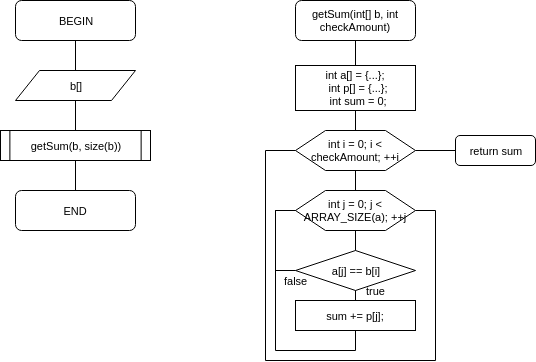

The diagram above was exported from draw.io. Its source (the exported page's mxGraphModel, read from the mxfile embedded in the PNG):
<mxGraphModel dx="864" dy="380" grid="1" gridSize="10" guides="1" tooltips="1" connect="1" arrows="1" fold="1" page="1" pageScale="1" pageWidth="850" pageHeight="1100" background="#ffffff" math="0" shadow="0">
  <root>
    <mxCell id="0" />
    <mxCell id="1" parent="0" />
    <mxCell id="4" style="edgeStyle=orthogonalEdgeStyle;rounded=0;html=1;startArrow=none;startFill=0;endArrow=none;endFill=0;jettySize=auto;orthogonalLoop=1;fontSize=11;" edge="1" parent="1" source="2" target="3">
      <mxGeometry relative="1" as="geometry" />
    </mxCell>
    <mxCell id="2" value="BEGIN" style="rounded=1;whiteSpace=wrap;html=1;fontSize=11;align=center;" vertex="1" parent="1">
      <mxGeometry x="120" y="40" width="120" height="40" as="geometry" />
    </mxCell>
    <mxCell id="6" style="edgeStyle=orthogonalEdgeStyle;rounded=0;html=1;startArrow=none;startFill=0;endArrow=none;endFill=0;jettySize=auto;orthogonalLoop=1;fontSize=11;" edge="1" parent="1" source="3" target="5">
      <mxGeometry relative="1" as="geometry" />
    </mxCell>
    <mxCell id="3" value="b[]" style="shape=parallelogram;whiteSpace=wrap;html=1;fontSize=11;align=center;" vertex="1" parent="1">
      <mxGeometry x="120" y="110" width="120" height="30" as="geometry" />
    </mxCell>
    <mxCell id="8" style="edgeStyle=orthogonalEdgeStyle;rounded=0;html=1;startArrow=none;startFill=0;endArrow=none;endFill=0;jettySize=auto;orthogonalLoop=1;fontSize=11;" edge="1" parent="1" source="5" target="7">
      <mxGeometry relative="1" as="geometry" />
    </mxCell>
    <mxCell id="5" value="getSum(b, size(b))" style="shape=process;whiteSpace=wrap;html=1;fontSize=11;align=center;size=0.0625;" vertex="1" parent="1">
      <mxGeometry x="105" y="170" width="150" height="30" as="geometry" />
    </mxCell>
    <mxCell id="7" value="END" style="rounded=1;whiteSpace=wrap;html=1;fontSize=11;align=center;" vertex="1" parent="1">
      <mxGeometry x="120" y="230" width="120" height="40" as="geometry" />
    </mxCell>
    <mxCell id="12" style="edgeStyle=orthogonalEdgeStyle;rounded=0;html=1;startArrow=none;startFill=0;endArrow=none;endFill=0;jettySize=auto;orthogonalLoop=1;fontSize=11;" edge="1" parent="1" source="10" target="11">
      <mxGeometry relative="1" as="geometry" />
    </mxCell>
    <mxCell id="10" value="getSum(int[] b, int checkAmount)" style="rounded=1;whiteSpace=wrap;html=1;fontSize=11;align=center;" vertex="1" parent="1">
      <mxGeometry x="400" y="40" width="120" height="40" as="geometry" />
    </mxCell>
    <mxCell id="14" style="edgeStyle=orthogonalEdgeStyle;rounded=0;html=1;startArrow=none;startFill=0;endArrow=none;endFill=0;jettySize=auto;orthogonalLoop=1;fontSize=11;" edge="1" parent="1" source="11" target="13">
      <mxGeometry relative="1" as="geometry" />
    </mxCell>
    <mxCell id="11" value="&lt;div&gt;int a[] = {...};&lt;/div&gt;&lt;div&gt;&amp;nbsp; int p[] = {...};&lt;/div&gt;&lt;div&gt;&amp;nbsp; int sum = 0;&lt;/div&gt;" style="whiteSpace=wrap;html=1;fontSize=11;align=center;" vertex="1" parent="1">
      <mxGeometry x="400" y="105" width="120" height="45" as="geometry" />
    </mxCell>
    <mxCell id="17" style="edgeStyle=orthogonalEdgeStyle;rounded=0;html=1;startArrow=none;startFill=0;endArrow=none;endFill=0;jettySize=auto;orthogonalLoop=1;fontSize=11;" edge="1" parent="1" source="13" target="15">
      <mxGeometry relative="1" as="geometry" />
    </mxCell>
    <mxCell id="29" style="edgeStyle=orthogonalEdgeStyle;rounded=0;html=1;startArrow=none;startFill=0;endArrow=none;endFill=0;jettySize=auto;orthogonalLoop=1;fontSize=11;" edge="1" parent="1" source="13" target="28">
      <mxGeometry relative="1" as="geometry" />
    </mxCell>
    <mxCell id="13" value="int i = 0; i &amp;lt; checkAmount; ++i" style="shape=hexagon;perimeter=hexagonPerimeter;whiteSpace=wrap;html=1;fontSize=11;align=center;" vertex="1" parent="1">
      <mxGeometry x="400" y="170" width="120" height="40" as="geometry" />
    </mxCell>
    <mxCell id="19" style="edgeStyle=orthogonalEdgeStyle;rounded=0;html=1;startArrow=none;startFill=0;endArrow=none;endFill=0;jettySize=auto;orthogonalLoop=1;fontSize=11;" edge="1" parent="1" source="15" target="18">
      <mxGeometry relative="1" as="geometry" />
    </mxCell>
    <mxCell id="27" style="edgeStyle=orthogonalEdgeStyle;rounded=0;html=1;entryX=0;entryY=0.5;startArrow=none;startFill=0;endArrow=none;endFill=0;jettySize=auto;orthogonalLoop=1;fontSize=11;exitX=1;exitY=0.5;" edge="1" parent="1" source="15" target="13">
      <mxGeometry relative="1" as="geometry">
        <Array as="points">
          <mxPoint x="540" y="250" />
          <mxPoint x="540" y="400" />
          <mxPoint x="370" y="400" />
          <mxPoint x="370" y="190" />
        </Array>
      </mxGeometry>
    </mxCell>
    <mxCell id="15" value="int j = 0; j &amp;lt; ARRAY_SIZE(a); ++j" style="shape=hexagon;perimeter=hexagonPerimeter;whiteSpace=wrap;html=1;fontSize=11;align=center;" vertex="1" parent="1">
      <mxGeometry x="400" y="230" width="120" height="40" as="geometry" />
    </mxCell>
    <mxCell id="21" style="edgeStyle=orthogonalEdgeStyle;rounded=0;html=1;startArrow=none;startFill=0;endArrow=none;endFill=0;jettySize=auto;orthogonalLoop=1;fontSize=11;" edge="1" parent="1" source="18" target="20">
      <mxGeometry relative="1" as="geometry" />
    </mxCell>
    <mxCell id="24" value="true" style="text;html=1;resizable=0;points=[];align=center;verticalAlign=middle;labelBackgroundColor=#ffffff;fontSize=11;" vertex="1" connectable="0" parent="21">
      <mxGeometry x="0.8857" y="-1" relative="1" as="geometry">
        <mxPoint x="21" y="-6" as="offset" />
      </mxGeometry>
    </mxCell>
    <mxCell id="22" style="edgeStyle=orthogonalEdgeStyle;rounded=0;html=1;entryX=0;entryY=0.5;startArrow=none;startFill=0;endArrow=none;endFill=0;jettySize=auto;orthogonalLoop=1;fontSize=11;exitX=0;exitY=0.5;" edge="1" parent="1" source="18" target="15">
      <mxGeometry relative="1" as="geometry">
        <Array as="points">
          <mxPoint x="380" y="310" />
          <mxPoint x="380" y="250" />
        </Array>
      </mxGeometry>
    </mxCell>
    <mxCell id="25" value="false" style="text;html=1;resizable=0;points=[];align=center;verticalAlign=middle;labelBackgroundColor=#ffffff;fontSize=11;" vertex="1" connectable="0" parent="22">
      <mxGeometry x="-0.96" y="3" relative="1" as="geometry">
        <mxPoint x="2" y="7" as="offset" />
      </mxGeometry>
    </mxCell>
    <mxCell id="18" value="a[j] == b[i]" style="rhombus;whiteSpace=wrap;html=1;fontSize=11;align=center;" vertex="1" parent="1">
      <mxGeometry x="400" y="290" width="120" height="40" as="geometry" />
    </mxCell>
    <mxCell id="23" style="edgeStyle=orthogonalEdgeStyle;rounded=0;html=1;entryX=0;entryY=0.5;startArrow=none;startFill=0;endArrow=none;endFill=0;jettySize=auto;orthogonalLoop=1;fontSize=11;exitX=0.5;exitY=1;" edge="1" parent="1" source="20" target="15">
      <mxGeometry relative="1" as="geometry">
        <Array as="points">
          <mxPoint x="460" y="390" />
          <mxPoint x="380" y="390" />
          <mxPoint x="380" y="250" />
        </Array>
      </mxGeometry>
    </mxCell>
    <mxCell id="20" value="sum += p[j];" style="whiteSpace=wrap;html=1;fontSize=11;align=center;" vertex="1" parent="1">
      <mxGeometry x="400" y="340" width="120" height="30" as="geometry" />
    </mxCell>
    <mxCell id="28" value="return&amp;nbsp;sum" style="rounded=1;whiteSpace=wrap;html=1;fontSize=11;align=center;" vertex="1" parent="1">
      <mxGeometry x="560" y="175" width="80" height="30" as="geometry" />
    </mxCell>
  </root>
</mxGraphModel>